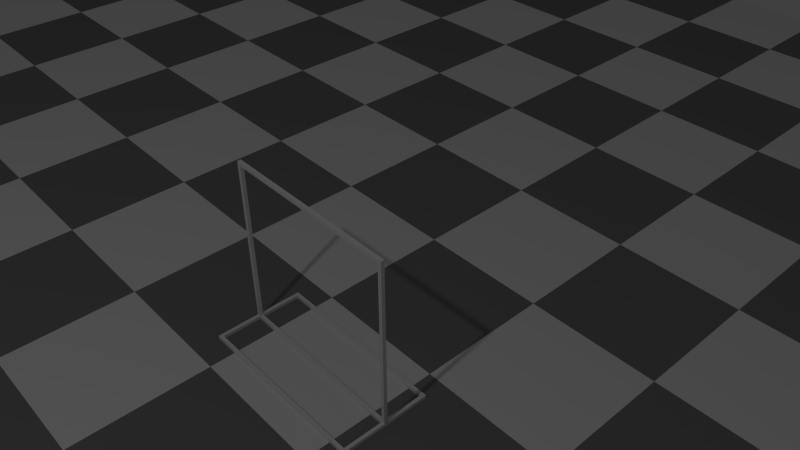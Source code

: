 # Source: scene.blend  (saved by Blender 2.76.0; exported with 4.5.12 LTS)
import bpy
from mathutils import Matrix  # noqa: F401  (used for matrix-valued properties, if any)

bpy.ops.wm.read_factory_settings(use_empty=True)
scene = bpy.context.scene
scene.name = 'Scene'

# ---- collections
col_collection_1 = bpy.data.collections.new('Collection 1'); scene.collection.children.link(col_collection_1)

# ---- materials (node trees are filled in below, after node groups)
mat_material_001 = bpy.data.materials.new('Material.001')
mat_material_001.alpha_threshold = 0.0
mat_material_001.roughness = 0.5

# ---- material node trees
mat_material_001.use_nodes = True; mat_material_001.node_tree.nodes.clear()
_N = mat_material_001.node_tree.nodes; _L = mat_material_001.node_tree.links
n0 = _N.new('ShaderNodeOutputMaterial'); n0.name = 'Material Output'; n0.location = (300, 300)
n1 = _N.new('ShaderNodeBsdfDiffuse'); n1.name = 'Diffuse BSDF'; n1.location = (10, 300)
n2 = _N.new('ShaderNodeTexChecker'); n2.name = 'Checker Texture'; n2.location = (-177, 319)
n2.inputs[3].default_value = 15.0
_L.new(n1.outputs[0], n0.inputs[0])
_L.new(n2.outputs[0], n1.inputs[0])
n0.is_active_output = True

# ---- world
world_world = bpy.data.worlds.new('World'); scene.world = world_world
world_world.color = (0.05088, 0.05088, 0.05088)
world_world.use_sun_shadow = False
world_world.sun_shadow_jitter_overblur = 0.0
world_world.cycles.sampling_method = 'NONE'
world_world.cycles.sample_map_resolution = 256

# ---- cameras
cam_camera = bpy.data.cameras.new('Camera')
cam_camera.clip_end = 100.0
cam_camera.lens = 35.0
cam_camera.sensor_width = 32.0
cam_camera.sensor_height = 18.0
cam_camera.ortho_scale = 7.314
cam_camera.dof.focus_distance = 0.0

# ---- lights
light_lamp = bpy.data.lights.new('Lamp', 'POINT')
light_lamp.transmission_factor = 0.0
light_lamp.cutoff_distance = 30.0
light_lamp.energy = 100.0
light_lamp.shadow_buffer_clip_start = 1.001
light_lamp.shadow_soft_size = 0.1
light_lamp.shadow_maximum_resolution = 0.006
light_lamp.use_absolute_resolution = True
light_lamp.cycles.use_multiple_importance_sampling = False

# ---- meshes
me_floor = bpy.data.meshes.new('Floor')
me_floor.from_pydata([(-1.0, -1.0, 0.0), (1.0, -1.0, 0.0), (-1.0, 1.0, 0.0), (1.0, 1.0, 0.0)], [], [(0, 1, 3, 2)])
me_floor.materials.append(mat_material_001)
me_floor.use_remesh_preserve_volume = False
me_floor.use_remesh_preserve_attributes = False
me_floor.use_mirror_vertex_groups = False
me_floor.update()
me_hanger = bpy.data.meshes.new('hanger')
me_hanger.from_pydata([(-250.0, 0.0, 0.0), (-250.0, 0.0, 20.0), (-250.0, 1040.0, 20.0), (-250.0, 1040.0, 0.0), (-230.0, 20.0, 0.0), (0.0, 20.0, 0.0), (270.0, 0.0, 0.0), (20.0, 20.0, 0.0), (250.0, 20.0, 0.0), (-230.0, 1020.0, 0.0), (0.0, 1020.0, 0.0), (20.0, 1020.0, 0.0), (250.0, 1020.0, 0.0), (270.0, 1040.0, 0.0), (-230.0, 1020.0, 20.0), (0.0, 1020.0, 20.0), (-230.0, 20.0, 20.0), (0.0, 20.0, 20.0), (20.0, 1020.0, 20.0), (20.0, 20.0, 20.0), (20.0, 1020.0, 980.0), (0.0, 1020.0, 980.0), (250.0, 1020.0, 20.0), (0.0, 20.0, 980.0), (20.0, 20.0, 980.0), (250.0, 20.0, 20.0), (0.0, 0.0, 20.0), (0.0, 1040.0, 20.0), (20.0, 0.0, 20.0), (270.0, 0.0, 20.0), (20.0, 1040.0, 20.0), (270.0, 1040.0, 20.0), (20.0, 1040.0, 1000.0), (0.0, 1040.0, 1000.0), (0.0, 0.0, 1000.0), (20.0, 0.0, 1000.0)], [], [(0, 1, 2), (0, 2, 3), (0, 4, 5), (0, 5, 6), (5, 7, 6), (6, 7, 8), (4, 0, 9), (9, 0, 3), (9, 3, 10), (5, 10, 11), (7, 5, 11), (6, 8, 12), (12, 11, 13), (6, 12, 13), (10, 3, 13), (11, 10, 13), (14, 9, 10), (14, 10, 15), (16, 4, 9), (16, 9, 14), (10, 5, 17), (15, 10, 17), (5, 4, 16), (17, 5, 16), (18, 15, 17), (18, 17, 19), (15, 18, 20), (21, 15, 20), (19, 7, 11), (19, 11, 18), (18, 11, 12), (18, 12, 22), (23, 21, 20), (24, 23, 20), (24, 19, 17), (24, 17, 23), (8, 7, 19), (25, 8, 19), (12, 8, 25), (22, 12, 25), (26, 16, 1), (17, 16, 26), (2, 1, 16), (14, 2, 16), (27, 14, 15), (27, 2, 14), (25, 19, 28), (29, 25, 28), (22, 30, 18), (22, 25, 29), (31, 30, 22), (31, 22, 29), (27, 3, 2), (31, 13, 30), (32, 27, 33), (32, 30, 27), (13, 3, 27), (13, 27, 30), (27, 21, 33), (15, 21, 27), (23, 33, 21), (34, 33, 23), (26, 23, 17), (26, 34, 23), (1, 0, 26), (28, 6, 29), (34, 26, 35), (26, 28, 35), (26, 0, 6), (28, 26, 6), (32, 33, 34), (32, 34, 35), (20, 18, 30), (20, 30, 32), (24, 28, 19), (24, 20, 32), (35, 24, 32), (35, 28, 24), (13, 31, 6), (31, 29, 6)])
me_hanger.use_remesh_preserve_volume = False
me_hanger.use_remesh_preserve_attributes = False
me_hanger.use_mirror_vertex_groups = False
me_hanger.update()
me_cloth = bpy.data.meshes.new('Cloth')
me_cloth.from_pydata([(-1.0, -1.0, 0.0), (1.0, -1.0, 0.0), (-1.0, 1.0, 0.0), (1.0, 1.0, 0.0), (-1.0, 0.8182, 0.0), (-1.0, 0.6364, 0.0), (-1.0, 0.4545, 0.0), (-1.0, 0.2727, 0.0), (-1.0, 0.09091, 0.0), (-1.0, -0.09091, 0.0), (-1.0, -0.2727, 0.0), (-1.0, -0.4545, 0.0), (-1.0, -0.6364, 0.0), (-1.0, -0.8182, 0.0), (-0.8182, -1.0, 0.0), (-0.6364, -1.0, 0.0), (-0.4545, -1.0, 0.0), (-0.2727, -1.0, 0.0), (-0.09091, -1.0, 0.0), (0.09091, -1.0, 0.0), (0.2727, -1.0, 0.0), (0.4545, -1.0, 0.0), (0.6364, -1.0, 0.0), (0.8182, -1.0, 0.0), (1.0, -0.8182, 0.0), (1.0, -0.6364, 0.0), (1.0, -0.4545, 0.0), (1.0, -0.2727, 0.0), (1.0, -0.09091, 0.0), (1.0, 0.09091, 0.0), (1.0, 0.2727, 0.0), (1.0, 0.4545, 0.0), (1.0, 0.6364, 0.0), (1.0, 0.8182, 0.0), (0.8182, 1.0, 0.0), (0.6364, 1.0, 0.0), (0.4545, 1.0, 0.0), (0.2727, 1.0, 0.0), (0.09091, 1.0, 0.0), (-0.09091, 1.0, 0.0), (-0.2727, 1.0, 0.0), (-0.4545, 1.0, 0.0), (-0.6364, 1.0, 0.0), (-0.8182, 1.0, 0.0), (-0.8182, -0.8182, 0.0), (-0.8182, -0.6364, 0.0), (-0.8182, -0.4545, 0.0), (-0.8182, -0.2727, 0.0), (-0.8182, -0.09091, 0.0), (-0.8182, 0.09091, 0.0), (-0.8182, 0.2727, 0.0), (-0.8182, 0.4545, 0.0), (-0.8182, 0.6364, 0.0), (-0.8182, 0.8182, 0.0), (-0.6364, -0.8182, 0.0), (-0.6364, -0.6364, 0.0), (-0.6364, -0.4545, 0.0), (-0.6364, -0.2727, 0.0), (-0.6364, -0.09091, 0.0), (-0.6364, 0.09091, 0.0), (-0.6364, 0.2727, 0.0), (-0.6364, 0.4545, 0.0), (-0.6364, 0.6364, 0.0), (-0.6364, 0.8182, 0.0), (-0.4545, -0.8182, 0.0), (-0.4545, -0.6364, 0.0), (-0.4545, -0.4545, 0.0), (-0.4545, -0.2727, 0.0), (-0.4545, -0.09091, 0.0), (-0.4545, 0.09091, 0.0), (-0.4545, 0.2727, 0.0), (-0.4545, 0.4545, 0.0), (-0.4545, 0.6364, 0.0), (-0.4545, 0.8182, 0.0), (-0.2727, -0.8182, 0.0), (-0.2727, -0.6364, 0.0), (-0.2727, -0.4545, 0.0), (-0.2727, -0.2727, 0.0), (-0.2727, -0.09091, 0.0), (-0.2727, 0.09091, 0.0), (-0.2727, 0.2727, 0.0), (-0.2727, 0.4545, 0.0), (-0.2727, 0.6364, 0.0), (-0.2727, 0.8182, 0.0), (-0.09091, -0.8182, 0.0), (-0.09091, -0.6364, 0.0), (-0.09091, -0.4545, 0.0), (-0.09091, -0.2727, 0.0), (-0.09091, -0.09091, 0.0), (-0.09091, 0.09091, 0.0), (-0.09091, 0.2727, 0.0), (-0.09091, 0.4545, 0.0), (-0.09091, 0.6364, 0.0), (-0.09091, 0.8182, 0.0), (0.09091, -0.8182, 0.0), (0.09091, -0.6364, 0.0), (0.09091, -0.4545, 0.0), (0.09091, -0.2727, 0.0), (0.09091, -0.09091, 0.0), (0.09091, 0.09091, 0.0), (0.09091, 0.2727, 0.0), (0.09091, 0.4545, 0.0), (0.09091, 0.6364, 0.0), (0.09091, 0.8182, 0.0), (0.2727, -0.8182, 0.0), (0.2727, -0.6364, 0.0), (0.2727, -0.4545, 0.0), (0.2727, -0.2727, 0.0), (0.2727, -0.09091, 0.0), (0.2727, 0.09091, 0.0), (0.2727, 0.2727, 0.0), (0.2727, 0.4545, 0.0), (0.2727, 0.6364, 0.0), (0.2727, 0.8182, 0.0), (0.4545, -0.8182, 0.0), (0.4545, -0.6364, 0.0), (0.4545, -0.4545, 0.0), (0.4545, -0.2727, 0.0), (0.4545, -0.09091, 0.0), (0.4545, 0.09091, 0.0), (0.4545, 0.2727, 0.0), (0.4545, 0.4545, 0.0), (0.4545, 0.6364, 0.0), (0.4545, 0.8182, 0.0), (0.6364, -0.8182, 0.0), (0.6364, -0.6364, 0.0), (0.6364, -0.4545, 0.0), (0.6364, -0.2727, 0.0), (0.6364, -0.09091, 0.0), (0.6364, 0.09091, 0.0), (0.6364, 0.2727, 0.0), (0.6364, 0.4545, 0.0), (0.6364, 0.6364, 0.0), (0.6364, 0.8182, 0.0), (0.8182, -0.8182, 0.0), (0.8182, -0.6364, 0.0), (0.8182, -0.4545, 0.0), (0.8182, -0.2727, 0.0), (0.8182, -0.09091, 0.0), (0.8182, 0.09091, 0.0), (0.8182, 0.2727, 0.0), (0.8182, 0.4545, 0.0), (0.8182, 0.6364, 0.0), (0.8182, 0.8182, 0.0)], [], [(143, 33, 3, 34), (4, 53, 43, 2), (53, 63, 42, 43), (63, 73, 41, 42), (73, 83, 40, 41), (83, 93, 39, 40), (93, 103, 38, 39), (103, 113, 37, 38), (113, 123, 36, 37), (123, 133, 35, 36), (133, 143, 34, 35), (0, 14, 44, 13), (13, 44, 45, 12), (12, 45, 46, 11), (11, 46, 47, 10), (10, 47, 48, 9), (9, 48, 49, 8), (8, 49, 50, 7), (7, 50, 51, 6), (6, 51, 52, 5), (5, 52, 53, 4), (14, 15, 54, 44), (44, 54, 55, 45), (45, 55, 56, 46), (46, 56, 57, 47), (47, 57, 58, 48), (48, 58, 59, 49), (49, 59, 60, 50), (50, 60, 61, 51), (51, 61, 62, 52), (52, 62, 63, 53), (15, 16, 64, 54), (54, 64, 65, 55), (55, 65, 66, 56), (56, 66, 67, 57), (57, 67, 68, 58), (58, 68, 69, 59), (59, 69, 70, 60), (60, 70, 71, 61), (61, 71, 72, 62), (62, 72, 73, 63), (16, 17, 74, 64), (64, 74, 75, 65), (65, 75, 76, 66), (66, 76, 77, 67), (67, 77, 78, 68), (68, 78, 79, 69), (69, 79, 80, 70), (70, 80, 81, 71), (71, 81, 82, 72), (72, 82, 83, 73), (17, 18, 84, 74), (74, 84, 85, 75), (75, 85, 86, 76), (76, 86, 87, 77), (77, 87, 88, 78), (78, 88, 89, 79), (79, 89, 90, 80), (80, 90, 91, 81), (81, 91, 92, 82), (82, 92, 93, 83), (18, 19, 94, 84), (84, 94, 95, 85), (85, 95, 96, 86), (86, 96, 97, 87), (87, 97, 98, 88), (88, 98, 99, 89), (89, 99, 100, 90), (90, 100, 101, 91), (91, 101, 102, 92), (92, 102, 103, 93), (19, 20, 104, 94), (94, 104, 105, 95), (95, 105, 106, 96), (96, 106, 107, 97), (97, 107, 108, 98), (98, 108, 109, 99), (99, 109, 110, 100), (100, 110, 111, 101), (101, 111, 112, 102), (102, 112, 113, 103), (20, 21, 114, 104), (104, 114, 115, 105), (105, 115, 116, 106), (106, 116, 117, 107), (107, 117, 118, 108), (108, 118, 119, 109), (109, 119, 120, 110), (110, 120, 121, 111), (111, 121, 122, 112), (112, 122, 123, 113), (21, 22, 124, 114), (114, 124, 125, 115), (115, 125, 126, 116), (116, 126, 127, 117), (117, 127, 128, 118), (118, 128, 129, 119), (119, 129, 130, 120), (120, 130, 131, 121), (121, 131, 132, 122), (122, 132, 133, 123), (22, 23, 134, 124), (124, 134, 135, 125), (125, 135, 136, 126), (126, 136, 137, 127), (127, 137, 138, 128), (128, 138, 139, 129), (129, 139, 140, 130), (130, 140, 141, 131), (131, 141, 142, 132), (132, 142, 143, 133), (23, 1, 24, 134), (134, 24, 25, 135), (135, 25, 26, 136), (136, 26, 27, 137), (137, 27, 28, 138), (138, 28, 29, 139), (139, 29, 30, 140), (140, 30, 31, 141), (141, 31, 32, 142), (142, 32, 33, 143)])
me_cloth.use_remesh_preserve_volume = False
me_cloth.use_remesh_preserve_attributes = False
me_cloth.use_mirror_vertex_groups = False
me_cloth.update()

# ---- objects
ob_empty_161 = bpy.data.objects.new('Empty.161', None)
ob_empty_160 = bpy.data.objects.new('Empty.160', None)
ob_empty_159 = bpy.data.objects.new('Empty.159', None)
ob_empty_158 = bpy.data.objects.new('Empty.158', None)
ob_empty_157 = bpy.data.objects.new('Empty.157', None)
ob_empty_156 = bpy.data.objects.new('Empty.156', None)
ob_empty_155 = bpy.data.objects.new('Empty.155', None)
ob_empty_154 = bpy.data.objects.new('Empty.154', None)
ob_empty_153 = bpy.data.objects.new('Empty.153', None)
ob_empty_152 = bpy.data.objects.new('Empty.152', None)
ob_empty_151 = bpy.data.objects.new('Empty.151', None)
ob_empty_150 = bpy.data.objects.new('Empty.150', None)
ob_empty_149 = bpy.data.objects.new('Empty.149', None)
ob_empty_148 = bpy.data.objects.new('Empty.148', None)
ob_empty_147 = bpy.data.objects.new('Empty.147', None)
ob_empty_146 = bpy.data.objects.new('Empty.146', None)
ob_empty_145 = bpy.data.objects.new('Empty.145', None)
ob_empty_144 = bpy.data.objects.new('Empty.144', None)
ob_empty_143 = bpy.data.objects.new('Empty.143', None)
ob_empty_142 = bpy.data.objects.new('Empty.142', None)
ob_empty_141 = bpy.data.objects.new('Empty.141', None)
ob_empty_140 = bpy.data.objects.new('Empty.140', None)
ob_empty_139 = bpy.data.objects.new('Empty.139', None)
ob_empty_138 = bpy.data.objects.new('Empty.138', None)
ob_empty_137 = bpy.data.objects.new('Empty.137', None)
ob_empty_136 = bpy.data.objects.new('Empty.136', None)
ob_empty_135 = bpy.data.objects.new('Empty.135', None)
ob_empty_134 = bpy.data.objects.new('Empty.134', None)
ob_empty_133 = bpy.data.objects.new('Empty.133', None)
ob_empty_132 = bpy.data.objects.new('Empty.132', None)
ob_empty_131 = bpy.data.objects.new('Empty.131', None)
ob_empty_130 = bpy.data.objects.new('Empty.130', None)
ob_empty_129 = bpy.data.objects.new('Empty.129', None)
ob_empty_128 = bpy.data.objects.new('Empty.128', None)
ob_empty_127 = bpy.data.objects.new('Empty.127', None)
ob_empty_126 = bpy.data.objects.new('Empty.126', None)
ob_empty_125 = bpy.data.objects.new('Empty.125', None)
ob_empty_124 = bpy.data.objects.new('Empty.124', None)
ob_empty_123 = bpy.data.objects.new('Empty.123', None)
ob_empty_122 = bpy.data.objects.new('Empty.122', None)
ob_empty_121 = bpy.data.objects.new('Empty.121', None)
ob_empty_120 = bpy.data.objects.new('Empty.120', None)
ob_empty_119 = bpy.data.objects.new('Empty.119', None)
ob_empty_118 = bpy.data.objects.new('Empty.118', None)
ob_empty_117 = bpy.data.objects.new('Empty.117', None)
ob_empty_116 = bpy.data.objects.new('Empty.116', None)
ob_empty_115 = bpy.data.objects.new('Empty.115', None)
ob_empty_114 = bpy.data.objects.new('Empty.114', None)
ob_empty_113 = bpy.data.objects.new('Empty.113', None)
ob_empty_112 = bpy.data.objects.new('Empty.112', None)
ob_empty_111 = bpy.data.objects.new('Empty.111', None)
ob_empty_110 = bpy.data.objects.new('Empty.110', None)
ob_empty_109 = bpy.data.objects.new('Empty.109', None)
ob_empty_108 = bpy.data.objects.new('Empty.108', None)
ob_empty_107 = bpy.data.objects.new('Empty.107', None)
ob_empty_106 = bpy.data.objects.new('Empty.106', None)
ob_empty_105 = bpy.data.objects.new('Empty.105', None)
ob_empty_104 = bpy.data.objects.new('Empty.104', None)
ob_empty_103 = bpy.data.objects.new('Empty.103', None)
ob_empty_102 = bpy.data.objects.new('Empty.102', None)
ob_empty_101 = bpy.data.objects.new('Empty.101', None)
ob_empty_100 = bpy.data.objects.new('Empty.100', None)
ob_empty_099 = bpy.data.objects.new('Empty.099', None)
ob_empty_098 = bpy.data.objects.new('Empty.098', None)
ob_empty_097 = bpy.data.objects.new('Empty.097', None)
ob_empty_096 = bpy.data.objects.new('Empty.096', None)
ob_empty_095 = bpy.data.objects.new('Empty.095', None)
ob_empty_094 = bpy.data.objects.new('Empty.094', None)
ob_empty_093 = bpy.data.objects.new('Empty.093', None)
ob_empty_092 = bpy.data.objects.new('Empty.092', None)
ob_empty_091 = bpy.data.objects.new('Empty.091', None)
ob_empty_090 = bpy.data.objects.new('Empty.090', None)
ob_empty_089 = bpy.data.objects.new('Empty.089', None)
ob_empty_088 = bpy.data.objects.new('Empty.088', None)
ob_empty_087 = bpy.data.objects.new('Empty.087', None)
ob_empty_086 = bpy.data.objects.new('Empty.086', None)
ob_empty_085 = bpy.data.objects.new('Empty.085', None)
ob_empty_084 = bpy.data.objects.new('Empty.084', None)
ob_empty_083 = bpy.data.objects.new('Empty.083', None)
ob_empty_082 = bpy.data.objects.new('Empty.082', None)
ob_empty_081 = bpy.data.objects.new('Empty.081', None)
ob_empty_080 = bpy.data.objects.new('Empty.080', None)
ob_empty_079 = bpy.data.objects.new('Empty.079', None)
ob_empty_078 = bpy.data.objects.new('Empty.078', None)
ob_empty_077 = bpy.data.objects.new('Empty.077', None)
ob_empty_076 = bpy.data.objects.new('Empty.076', None)
ob_empty_075 = bpy.data.objects.new('Empty.075', None)
ob_empty_074 = bpy.data.objects.new('Empty.074', None)
ob_empty_073 = bpy.data.objects.new('Empty.073', None)
ob_empty_072 = bpy.data.objects.new('Empty.072', None)
ob_empty_071 = bpy.data.objects.new('Empty.071', None)
ob_empty_070 = bpy.data.objects.new('Empty.070', None)
ob_empty_069 = bpy.data.objects.new('Empty.069', None)
ob_empty_068 = bpy.data.objects.new('Empty.068', None)
ob_empty_067 = bpy.data.objects.new('Empty.067', None)
ob_empty_066 = bpy.data.objects.new('Empty.066', None)
ob_empty_065 = bpy.data.objects.new('Empty.065', None)
ob_empty_064 = bpy.data.objects.new('Empty.064', None)
ob_empty_063 = bpy.data.objects.new('Empty.063', None)
ob_empty_062 = bpy.data.objects.new('Empty.062', None)
ob_empty_061 = bpy.data.objects.new('Empty.061', None)
ob_empty_060 = bpy.data.objects.new('Empty.060', None)
ob_empty_059 = bpy.data.objects.new('Empty.059', None)
ob_empty_058 = bpy.data.objects.new('Empty.058', None)
ob_empty_057 = bpy.data.objects.new('Empty.057', None)
ob_empty_056 = bpy.data.objects.new('Empty.056', None)
ob_empty_055 = bpy.data.objects.new('Empty.055', None)
ob_empty_054 = bpy.data.objects.new('Empty.054', None)
ob_empty_053 = bpy.data.objects.new('Empty.053', None)
ob_empty_052 = bpy.data.objects.new('Empty.052', None)
ob_empty_051 = bpy.data.objects.new('Empty.051', None)
ob_empty_050 = bpy.data.objects.new('Empty.050', None)
ob_empty_049 = bpy.data.objects.new('Empty.049', None)
ob_empty_048 = bpy.data.objects.new('Empty.048', None)
ob_empty_047 = bpy.data.objects.new('Empty.047', None)
ob_empty_046 = bpy.data.objects.new('Empty.046', None)
ob_empty_045 = bpy.data.objects.new('Empty.045', None)
ob_empty_044 = bpy.data.objects.new('Empty.044', None)
ob_empty_043 = bpy.data.objects.new('Empty.043', None)
ob_empty_042 = bpy.data.objects.new('Empty.042', None)
ob_empty_041 = bpy.data.objects.new('Empty.041', None)
ob_empty_040 = bpy.data.objects.new('Empty.040', None)
ob_empty_039 = bpy.data.objects.new('Empty.039', None)
ob_empty_038 = bpy.data.objects.new('Empty.038', None)
ob_empty_037 = bpy.data.objects.new('Empty.037', None)
ob_empty_036 = bpy.data.objects.new('Empty.036', None)
ob_empty_035 = bpy.data.objects.new('Empty.035', None)
ob_empty_034 = bpy.data.objects.new('Empty.034', None)
ob_empty_033 = bpy.data.objects.new('Empty.033', None)
ob_empty_032 = bpy.data.objects.new('Empty.032', None)
ob_empty_031 = bpy.data.objects.new('Empty.031', None)
ob_empty_030 = bpy.data.objects.new('Empty.030', None)
ob_empty_029 = bpy.data.objects.new('Empty.029', None)
ob_empty_028 = bpy.data.objects.new('Empty.028', None)
ob_empty_027 = bpy.data.objects.new('Empty.027', None)
ob_empty_026 = bpy.data.objects.new('Empty.026', None)
ob_empty_025 = bpy.data.objects.new('Empty.025', None)
ob_empty_024 = bpy.data.objects.new('Empty.024', None)
ob_empty_023 = bpy.data.objects.new('Empty.023', None)
ob_empty_022 = bpy.data.objects.new('Empty.022', None)
ob_empty_021 = bpy.data.objects.new('Empty.021', None)
ob_empty_020 = bpy.data.objects.new('Empty.020', None)
ob_empty_019 = bpy.data.objects.new('Empty.019', None)
ob_empty_018 = bpy.data.objects.new('Empty.018', None)
ob_empty_017 = bpy.data.objects.new('Empty.017', None)
ob_empty_016 = bpy.data.objects.new('Empty.016', None)
ob_empty_015 = bpy.data.objects.new('Empty.015', None)
ob_empty_014 = bpy.data.objects.new('Empty.014', None)
ob_empty_013 = bpy.data.objects.new('Empty.013', None)
ob_empty_012 = bpy.data.objects.new('Empty.012', None)
ob_empty_011 = bpy.data.objects.new('Empty.011', None)
ob_empty_010 = bpy.data.objects.new('Empty.010', None)
ob_empty_009 = bpy.data.objects.new('Empty.009', None)
ob_empty_008 = bpy.data.objects.new('Empty.008', None)
ob_empty_007 = bpy.data.objects.new('Empty.007', None)
ob_empty_006 = bpy.data.objects.new('Empty.006', None)
ob_empty_005 = bpy.data.objects.new('Empty.005', None)
ob_empty_004 = bpy.data.objects.new('Empty.004', None)
ob_empty_003 = bpy.data.objects.new('Empty.003', None)
ob_empty_002 = bpy.data.objects.new('Empty.002', None)
ob_empty_001 = bpy.data.objects.new('Empty.001', None)
ob_empty = bpy.data.objects.new('Empty', None)
ob_floor = bpy.data.objects.new('Floor', me_floor)
ob_hanger = bpy.data.objects.new('hanger', me_hanger)
ob_cloth = bpy.data.objects.new('Cloth', me_cloth)
ob_lamp = bpy.data.objects.new('Lamp', light_lamp)
ob_camera = bpy.data.objects.new('Camera', cam_camera)

# ---- transforms, parenting, visibility, modifiers, constraints
ob_empty_161.location = (0.2257, -0.5696, -1.426)
ob_empty_161.scale = (0.05, 0.05, 0.05)
ob_empty_161.empty_image_offset = (0.0, 0.0)
ob_empty_161.lineart.crease_threshold = 0.0
ob_empty_160.location = (0.2257, -0.5695, -1.426)
ob_empty_160.scale = (0.05, 0.05, 0.05)
ob_empty_160.empty_image_offset = (0.0, 0.0)
ob_empty_160.lineart.crease_threshold = 0.0
ob_empty_159.location = (0.2258, -0.5695, -1.426)
ob_empty_159.scale = (0.05, 0.05, 0.05)
ob_empty_159.empty_image_offset = (0.0, 0.0)
ob_empty_159.lineart.crease_threshold = 0.0
ob_empty_158.location = (0.2258, -0.5695, -1.426)
ob_empty_158.scale = (0.05, 0.05, 0.05)
ob_empty_158.empty_image_offset = (0.0, 0.0)
ob_empty_158.lineart.crease_threshold = 0.0
ob_empty_157.location = (0.2258, -0.5694, -1.426)
ob_empty_157.scale = (0.05, 0.05, 0.05)
ob_empty_157.empty_image_offset = (0.0, 0.0)
ob_empty_157.lineart.crease_threshold = 0.0
ob_empty_156.location = (0.2258, -0.5694, -1.426)
ob_empty_156.scale = (0.05, 0.05, 0.05)
ob_empty_156.empty_image_offset = (0.0, 0.0)
ob_empty_156.lineart.crease_threshold = 0.0
ob_empty_155.location = (0.2257, -0.5694, -1.426)
ob_empty_155.scale = (0.05, 0.05, 0.05)
ob_empty_155.empty_image_offset = (0.0, 0.0)
ob_empty_155.lineart.crease_threshold = 0.0
ob_empty_154.location = (0.2258, -0.5694, -1.426)
ob_empty_154.scale = (0.05, 0.05, 0.05)
ob_empty_154.empty_image_offset = (0.0, 0.0)
ob_empty_154.lineart.crease_threshold = 0.0
ob_empty_153.location = (0.2258, -0.5694, -1.426)
ob_empty_153.scale = (0.05, 0.05, 0.05)
ob_empty_153.empty_image_offset = (0.0, 0.0)
ob_empty_153.lineart.crease_threshold = 0.0
ob_empty_152.location = (0.2258, -0.5693, -1.426)
ob_empty_152.scale = (0.05, 0.05, 0.05)
ob_empty_152.empty_image_offset = (0.0, 0.0)
ob_empty_152.lineart.crease_threshold = 0.0
ob_empty_151.location = (0.2258, -0.5693, -1.426)
ob_empty_151.scale = (0.05, 0.05, 0.05)
ob_empty_151.empty_image_offset = (0.0, 0.0)
ob_empty_151.lineart.crease_threshold = 0.0
ob_empty_150.location = (0.2259, -0.5692, -1.426)
ob_empty_150.scale = (0.05, 0.05, 0.05)
ob_empty_150.empty_image_offset = (0.0, 0.0)
ob_empty_150.lineart.crease_threshold = 0.0
ob_empty_149.location = (0.226, -0.5692, -1.426)
ob_empty_149.scale = (0.05, 0.05, 0.05)
ob_empty_149.empty_image_offset = (0.0, 0.0)
ob_empty_149.lineart.crease_threshold = 0.0
ob_empty_148.location = (0.226, -0.5691, -1.426)
ob_empty_148.scale = (0.05, 0.05, 0.05)
ob_empty_148.empty_image_offset = (0.0, 0.0)
ob_empty_148.lineart.crease_threshold = 0.0
ob_empty_147.location = (0.2261, -0.569, -1.426)
ob_empty_147.scale = (0.05, 0.05, 0.05)
ob_empty_147.empty_image_offset = (0.0, 0.0)
ob_empty_147.lineart.crease_threshold = 0.0
ob_empty_146.location = (0.2262, -0.569, -1.426)
ob_empty_146.scale = (0.05, 0.05, 0.05)
ob_empty_146.empty_image_offset = (0.0, 0.0)
ob_empty_146.lineart.crease_threshold = 0.0
ob_empty_145.location = (0.2263, -0.5688, -1.426)
ob_empty_145.scale = (0.05, 0.05, 0.05)
ob_empty_145.empty_image_offset = (0.0, 0.0)
ob_empty_145.lineart.crease_threshold = 0.0
ob_empty_144.location = (0.2263, -0.5687, -1.426)
ob_empty_144.scale = (0.05, 0.05, 0.05)
ob_empty_144.empty_image_offset = (0.0, 0.0)
ob_empty_144.lineart.crease_threshold = 0.0
ob_empty_143.location = (0.2264, -0.5687, -1.426)
ob_empty_143.scale = (0.05, 0.05, 0.05)
ob_empty_143.empty_image_offset = (0.0, 0.0)
ob_empty_143.lineart.crease_threshold = 0.0
ob_empty_142.location = (0.2266, -0.5685, -1.426)
ob_empty_142.scale = (0.05, 0.05, 0.05)
ob_empty_142.empty_image_offset = (0.0, 0.0)
ob_empty_142.lineart.crease_threshold = 0.0
ob_empty_141.location = (0.2267, -0.5683, -1.426)
ob_empty_141.scale = (0.05, 0.05, 0.05)
ob_empty_141.empty_image_offset = (0.0, 0.0)
ob_empty_141.lineart.crease_threshold = 0.0
ob_empty_140.location = (0.2267, -0.5682, -1.426)
ob_empty_140.scale = (0.05, 0.05, 0.05)
ob_empty_140.empty_image_offset = (0.0, 0.0)
ob_empty_140.lineart.crease_threshold = 0.0
ob_empty_139.location = (0.2268, -0.5682, -1.426)
ob_empty_139.scale = (0.05, 0.05, 0.05)
ob_empty_139.empty_image_offset = (0.0, 0.0)
ob_empty_139.lineart.crease_threshold = 0.0
ob_empty_138.location = (0.2269, -0.5681, -1.426)
ob_empty_138.scale = (0.05, 0.05, 0.05)
ob_empty_138.empty_image_offset = (0.0, 0.0)
ob_empty_138.lineart.crease_threshold = 0.0
ob_empty_137.location = (0.227, -0.5678, -1.426)
ob_empty_137.scale = (0.05, 0.05, 0.05)
ob_empty_137.empty_image_offset = (0.0, 0.0)
ob_empty_137.lineart.crease_threshold = 0.0
ob_empty_136.location = (0.2271, -0.5677, -1.426)
ob_empty_136.scale = (0.05, 0.05, 0.05)
ob_empty_136.empty_image_offset = (0.0, 0.0)
ob_empty_136.lineart.crease_threshold = 0.0
ob_empty_135.location = (0.2272, -0.5675, -1.426)
ob_empty_135.scale = (0.05, 0.05, 0.05)
ob_empty_135.empty_image_offset = (0.0, 0.0)
ob_empty_135.lineart.crease_threshold = 0.0
ob_empty_134.location = (0.2273, -0.5672, -1.426)
ob_empty_134.scale = (0.05, 0.05, 0.05)
ob_empty_134.empty_image_offset = (0.0, 0.0)
ob_empty_134.lineart.crease_threshold = 0.0
ob_empty_133.location = (0.2275, -0.5671, -1.426)
ob_empty_133.scale = (0.05, 0.05, 0.05)
ob_empty_133.empty_image_offset = (0.0, 0.0)
ob_empty_133.lineart.crease_threshold = 0.0
ob_empty_132.location = (0.2281, -0.5673, -1.426)
ob_empty_132.scale = (0.05, 0.05, 0.05)
ob_empty_132.empty_image_offset = (0.0, 0.0)
ob_empty_132.lineart.crease_threshold = 0.0
ob_empty_131.location = (0.2303, -0.5674, -1.426)
ob_empty_131.scale = (0.05, 0.05, 0.05)
ob_empty_131.empty_image_offset = (0.0, 0.0)
ob_empty_131.lineart.crease_threshold = 0.0
ob_empty_130.location = (0.2354, -0.5647, -1.427)
ob_empty_130.scale = (0.05, 0.05, 0.05)
ob_empty_130.empty_image_offset = (0.0, 0.0)
ob_empty_130.lineart.crease_threshold = 0.0
ob_empty_129.location = (0.2416, -0.5598, -1.427)
ob_empty_129.scale = (0.05, 0.05, 0.05)
ob_empty_129.empty_image_offset = (0.0, 0.0)
ob_empty_129.lineart.crease_threshold = 0.0
ob_empty_128.location = (0.2466, -0.5587, -1.427)
ob_empty_128.scale = (0.05, 0.05, 0.05)
ob_empty_128.empty_image_offset = (0.0, 0.0)
ob_empty_128.lineart.crease_threshold = 0.0
ob_empty_127.location = (0.2512, -0.5577, -1.427)
ob_empty_127.scale = (0.05, 0.05, 0.05)
ob_empty_127.empty_image_offset = (0.0, 0.0)
ob_empty_127.lineart.crease_threshold = 0.0
ob_empty_126.location = (0.2556, -0.5553, -1.427)
ob_empty_126.scale = (0.05, 0.05, 0.05)
ob_empty_126.empty_image_offset = (0.0, 0.0)
ob_empty_126.lineart.crease_threshold = 0.0
ob_empty_125.location = (0.2588, -0.5533, -1.427)
ob_empty_125.scale = (0.05, 0.05, 0.05)
ob_empty_125.empty_image_offset = (0.0, 0.0)
ob_empty_125.lineart.crease_threshold = 0.0
ob_empty_124.location = (0.2607, -0.552, -1.427)
ob_empty_124.scale = (0.05, 0.05, 0.05)
ob_empty_124.empty_image_offset = (0.0, 0.0)
ob_empty_124.lineart.crease_threshold = 0.0
ob_empty_123.location = (0.262, -0.5509, -1.427)
ob_empty_123.scale = (0.05, 0.05, 0.05)
ob_empty_123.empty_image_offset = (0.0, 0.0)
ob_empty_123.lineart.crease_threshold = 0.0
ob_empty_122.location = (0.2628, -0.5501, -1.427)
ob_empty_122.scale = (0.05, 0.05, 0.05)
ob_empty_122.empty_image_offset = (0.0, 0.0)
ob_empty_122.lineart.crease_threshold = 0.0
ob_empty_121.location = (0.2636, -0.5492, -1.427)
ob_empty_121.scale = (0.05, 0.05, 0.05)
ob_empty_121.empty_image_offset = (0.0, 0.0)
ob_empty_121.lineart.crease_threshold = 0.0
ob_empty_120.location = (0.2638, -0.5487, -1.427)
ob_empty_120.scale = (0.05, 0.05, 0.05)
ob_empty_120.empty_image_offset = (0.0, 0.0)
ob_empty_120.lineart.crease_threshold = 0.0
ob_empty_119.location = (0.2642, -0.5484, -1.427)
ob_empty_119.scale = (0.05, 0.05, 0.05)
ob_empty_119.empty_image_offset = (0.0, 0.0)
ob_empty_119.lineart.crease_threshold = 0.0
ob_empty_118.location = (0.2659, -0.5479, -1.427)
ob_empty_118.scale = (0.05, 0.05, 0.05)
ob_empty_118.empty_image_offset = (0.0, 0.0)
ob_empty_118.lineart.crease_threshold = 0.0
ob_empty_117.location = (0.269, -0.5462, -1.428)
ob_empty_117.scale = (0.05, 0.05, 0.05)
ob_empty_117.empty_image_offset = (0.0, 0.0)
ob_empty_117.lineart.crease_threshold = 0.0
ob_empty_116.location = (0.2731, -0.5446, -1.428)
ob_empty_116.scale = (0.05, 0.05, 0.05)
ob_empty_116.empty_image_offset = (0.0, 0.0)
ob_empty_116.lineart.crease_threshold = 0.0
ob_empty_115.location = (0.2781, -0.5428, -1.428)
ob_empty_115.scale = (0.05, 0.05, 0.05)
ob_empty_115.empty_image_offset = (0.0, 0.0)
ob_empty_115.lineart.crease_threshold = 0.0
ob_empty_114.location = (0.2836, -0.541, -1.428)
ob_empty_114.scale = (0.05, 0.05, 0.05)
ob_empty_114.empty_image_offset = (0.0, 0.0)
ob_empty_114.lineart.crease_threshold = 0.0
ob_empty_113.location = (0.289, -0.5386, -1.428)
ob_empty_113.scale = (0.05, 0.05, 0.05)
ob_empty_113.empty_image_offset = (0.0, 0.0)
ob_empty_113.lineart.crease_threshold = 0.0
ob_empty_112.location = (0.2923, -0.5368, -1.428)
ob_empty_112.scale = (0.05, 0.05, 0.05)
ob_empty_112.empty_image_offset = (0.0, 0.0)
ob_empty_112.lineart.crease_threshold = 0.0
ob_empty_111.location = (0.2928, -0.5354, -1.428)
ob_empty_111.scale = (0.05, 0.05, 0.05)
ob_empty_111.empty_image_offset = (0.0, 0.0)
ob_empty_111.lineart.crease_threshold = 0.0
ob_empty_110.location = (0.293, -0.5331, -1.428)
ob_empty_110.scale = (0.05, 0.05, 0.05)
ob_empty_110.empty_image_offset = (0.0, 0.0)
ob_empty_110.lineart.crease_threshold = 0.0
ob_empty_109.location = (0.2939, -0.5285, -1.428)
ob_empty_109.scale = (0.05, 0.05, 0.05)
ob_empty_109.empty_image_offset = (0.0, 0.0)
ob_empty_109.lineart.crease_threshold = 0.0
ob_empty_108.location = (0.2976, -0.5193, -1.428)
ob_empty_108.scale = (0.05, 0.05, 0.05)
ob_empty_108.empty_image_offset = (0.0, 0.0)
ob_empty_108.lineart.crease_threshold = 0.0
ob_empty_107.location = (0.3026, -0.5104, -1.428)
ob_empty_107.scale = (0.05, 0.05, 0.05)
ob_empty_107.empty_image_offset = (0.0, 0.0)
ob_empty_107.lineart.crease_threshold = 0.0
ob_empty_106.location = (0.3087, -0.5041, -1.428)
ob_empty_106.scale = (0.05, 0.05, 0.05)
ob_empty_106.empty_image_offset = (0.0, 0.0)
ob_empty_106.lineart.crease_threshold = 0.0
ob_empty_105.location = (0.3183, -0.5004, -1.425)
ob_empty_105.scale = (0.05, 0.05, 0.05)
ob_empty_105.empty_image_offset = (0.0, 0.0)
ob_empty_105.lineart.crease_threshold = 0.0
ob_empty_104.location = (0.3296, -0.4939, -1.424)
ob_empty_104.scale = (0.05, 0.05, 0.05)
ob_empty_104.empty_image_offset = (0.0, 0.0)
ob_empty_104.lineart.crease_threshold = 0.0
ob_empty_103.location = (0.3397, -0.4892, -1.424)
ob_empty_103.scale = (0.05, 0.05, 0.05)
ob_empty_103.empty_image_offset = (0.0, 0.0)
ob_empty_103.lineart.crease_threshold = 0.0
ob_empty_102.location = (0.3467, -0.4848, -1.424)
ob_empty_102.scale = (0.05, 0.05, 0.05)
ob_empty_102.empty_image_offset = (0.0, 0.0)
ob_empty_102.lineart.crease_threshold = 0.0
ob_empty_101.location = (0.3488, -0.4807, -1.424)
ob_empty_101.scale = (0.05, 0.05, 0.05)
ob_empty_101.empty_image_offset = (0.0, 0.0)
ob_empty_101.lineart.crease_threshold = 0.0
ob_empty_100.location = (0.3416, -0.4846, -1.426)
ob_empty_100.scale = (0.05, 0.05, 0.05)
ob_empty_100.empty_image_offset = (0.0, 0.0)
ob_empty_100.lineart.crease_threshold = 0.0
ob_empty_099.location = (0.3366, -0.49, -1.427)
ob_empty_099.scale = (0.05, 0.05, 0.05)
ob_empty_099.empty_image_offset = (0.0, 0.0)
ob_empty_099.lineart.crease_threshold = 0.0
ob_empty_098.location = (0.336, -0.4961, -1.427)
ob_empty_098.scale = (0.05, 0.05, 0.05)
ob_empty_098.empty_image_offset = (0.0, 0.0)
ob_empty_098.lineart.crease_threshold = 0.0
ob_empty_097.location = (0.3343, -0.4982, -1.427)
ob_empty_097.scale = (0.05, 0.05, 0.05)
ob_empty_097.empty_image_offset = (0.0, 0.0)
ob_empty_097.lineart.crease_threshold = 0.0
ob_empty_096.location = (0.3376, -0.4965, -1.427)
ob_empty_096.scale = (0.05, 0.05, 0.05)
ob_empty_096.empty_image_offset = (0.0, 0.0)
ob_empty_096.lineart.crease_threshold = 0.0
ob_empty_095.location = (0.3431, -0.4926, -1.422)
ob_empty_095.scale = (0.05, 0.05, 0.05)
ob_empty_095.empty_image_offset = (0.0, 0.0)
ob_empty_095.lineart.crease_threshold = 0.0
ob_empty_094.location = (0.3442, -0.4927, -1.423)
ob_empty_094.scale = (0.05, 0.05, 0.05)
ob_empty_094.empty_image_offset = (0.0, 0.0)
ob_empty_094.lineart.crease_threshold = 0.0
ob_empty_093.location = (0.3275, -0.4722, -1.419)
ob_empty_093.scale = (0.05, 0.05, 0.05)
ob_empty_093.empty_image_offset = (0.0, 0.0)
ob_empty_093.lineart.crease_threshold = 0.0
ob_empty_092.location = (0.3171, -0.4164, -1.412)
ob_empty_092.scale = (0.05, 0.05, 0.05)
ob_empty_092.empty_image_offset = (0.0, 0.0)
ob_empty_092.lineart.crease_threshold = 0.0
ob_empty_091.location = (0.3151, -0.3802, -1.376)
ob_empty_091.scale = (0.05, 0.05, 0.05)
ob_empty_091.empty_image_offset = (0.0, 0.0)
ob_empty_091.lineart.crease_threshold = 0.0
ob_empty_090.location = (0.3028, -0.3789, -0.9843)
ob_empty_090.scale = (0.05, 0.05, 0.05)
ob_empty_090.empty_image_offset = (0.0, 0.0)
ob_empty_090.lineart.crease_threshold = 0.0
ob_empty_089.location = (0.2899, -0.3793, -0.6313)
ob_empty_089.scale = (0.05, 0.05, 0.05)
ob_empty_089.empty_image_offset = (0.0, 0.0)
ob_empty_089.lineart.crease_threshold = 0.0
ob_empty_088.location = (0.2754, -0.3812, -0.3144)
ob_empty_088.scale = (0.05, 0.05, 0.05)
ob_empty_088.empty_image_offset = (0.0, 0.0)
ob_empty_088.lineart.crease_threshold = 0.0
ob_empty_087.location = (0.2565, -0.3822, -0.02929)
ob_empty_087.scale = (0.05, 0.05, 0.05)
ob_empty_087.empty_image_offset = (0.0, 0.0)
ob_empty_087.lineart.crease_threshold = 0.0
ob_empty_086.location = (0.2353, -0.3836, 0.2218)
ob_empty_086.scale = (0.05, 0.05, 0.05)
ob_empty_086.empty_image_offset = (0.0, 0.0)
ob_empty_086.lineart.crease_threshold = 0.0
ob_empty_085.location = (0.2144, -0.3874, 0.4375)
ob_empty_085.scale = (0.05, 0.05, 0.05)
ob_empty_085.empty_image_offset = (0.0, 0.0)
ob_empty_085.lineart.crease_threshold = 0.0
ob_empty_084.location = (0.1953, -0.3957, 0.6146)
ob_empty_084.scale = (0.05, 0.05, 0.05)
ob_empty_084.empty_image_offset = (0.0, 0.0)
ob_empty_084.lineart.crease_threshold = 0.0
ob_empty_083.location = (0.1778, -0.4048, 0.7498)
ob_empty_083.scale = (0.05, 0.05, 0.05)
ob_empty_083.empty_image_offset = (0.0, 0.0)
ob_empty_083.lineart.crease_threshold = 0.0
ob_empty_082.location = (0.1607, -0.4206, 0.8495)
ob_empty_082.scale = (0.05, 0.05, 0.05)
ob_empty_082.empty_image_offset = (0.0, 0.0)
ob_empty_082.lineart.crease_threshold = 0.0
ob_empty_081.location = (0.1451, -0.44, 0.9162)
ob_empty_081.scale = (0.05, 0.05, 0.05)
ob_empty_081.empty_image_offset = (0.0, 0.0)
ob_empty_081.lineart.crease_threshold = 0.0
ob_empty_080.location = (-0.255, 1.051, -1.27)
ob_empty_080.scale = (0.05, 0.05, 0.05)
ob_empty_080.empty_image_offset = (0.0, 0.0)
ob_empty_080.lineart.crease_threshold = 0.0
ob_empty_079.location = (-0.2548, 1.051, -1.269)
ob_empty_079.scale = (0.05, 0.05, 0.05)
ob_empty_079.empty_image_offset = (0.0, 0.0)
ob_empty_079.lineart.crease_threshold = 0.0
ob_empty_078.location = (-0.2542, 1.05, -1.269)
ob_empty_078.scale = (0.05, 0.05, 0.05)
ob_empty_078.empty_image_offset = (0.0, 0.0)
ob_empty_078.lineart.crease_threshold = 0.0
ob_empty_077.location = (-0.2537, 1.05, -1.27)
ob_empty_077.scale = (0.05, 0.05, 0.05)
ob_empty_077.empty_image_offset = (0.0, 0.0)
ob_empty_077.lineart.crease_threshold = 0.0
ob_empty_076.location = (-0.253, 1.048, -1.269)
ob_empty_076.scale = (0.05, 0.05, 0.05)
ob_empty_076.empty_image_offset = (0.0, 0.0)
ob_empty_076.lineart.crease_threshold = 0.0
ob_empty_075.location = (-0.2521, 1.046, -1.269)
ob_empty_075.scale = (0.05, 0.05, 0.05)
ob_empty_075.empty_image_offset = (0.0, 0.0)
ob_empty_075.lineart.crease_threshold = 0.0
ob_empty_074.location = (-0.25, 1.045, -1.268)
ob_empty_074.scale = (0.05, 0.05, 0.05)
ob_empty_074.empty_image_offset = (0.0, 0.0)
ob_empty_074.lineart.crease_threshold = 0.0
ob_empty_073.location = (-0.249, 1.042, -1.268)
ob_empty_073.scale = (0.05, 0.05, 0.05)
ob_empty_073.empty_image_offset = (0.0, 0.0)
ob_empty_073.lineart.crease_threshold = 0.0
ob_empty_072.location = (-0.2493, 1.041, -1.269)
ob_empty_072.scale = (0.05, 0.05, 0.05)
ob_empty_072.empty_image_offset = (0.0, 0.0)
ob_empty_072.lineart.crease_threshold = 0.0
ob_empty_071.location = (-0.248, 1.039, -1.269)
ob_empty_071.scale = (0.05, 0.05, 0.05)
ob_empty_071.empty_image_offset = (0.0, 0.0)
ob_empty_071.lineart.crease_threshold = 0.0
ob_empty_070.location = (-0.2464, 1.038, -1.269)
ob_empty_070.scale = (0.05, 0.05, 0.05)
ob_empty_070.empty_image_offset = (0.0, 0.0)
ob_empty_070.lineart.crease_threshold = 0.0
ob_empty_069.location = (-0.2445, 1.035, -1.269)
ob_empty_069.scale = (0.05, 0.05, 0.05)
ob_empty_069.empty_image_offset = (0.0, 0.0)
ob_empty_069.lineart.crease_threshold = 0.0
ob_empty_068.location = (-0.2427, 1.034, -1.27)
ob_empty_068.scale = (0.05, 0.05, 0.05)
ob_empty_068.empty_image_offset = (0.0, 0.0)
ob_empty_068.lineart.crease_threshold = 0.0
ob_empty_067.location = (-0.2414, 1.033, -1.27)
ob_empty_067.scale = (0.05, 0.05, 0.05)
ob_empty_067.empty_image_offset = (0.0, 0.0)
ob_empty_067.lineart.crease_threshold = 0.0
ob_empty_066.location = (-0.2404, 1.033, -1.271)
ob_empty_066.scale = (0.05, 0.05, 0.05)
ob_empty_066.empty_image_offset = (0.0, 0.0)
ob_empty_066.lineart.crease_threshold = 0.0
ob_empty_065.location = (-0.2391, 1.031, -1.271)
ob_empty_065.scale = (0.05, 0.05, 0.05)
ob_empty_065.empty_image_offset = (0.0, 0.0)
ob_empty_065.lineart.crease_threshold = 0.0
ob_empty_064.location = (-0.2379, 1.03, -1.271)
ob_empty_064.scale = (0.05, 0.05, 0.05)
ob_empty_064.empty_image_offset = (0.0, 0.0)
ob_empty_064.lineart.crease_threshold = 0.0
ob_empty_063.location = (-0.2361, 1.029, -1.27)
ob_empty_063.scale = (0.05, 0.05, 0.05)
ob_empty_063.empty_image_offset = (0.0, 0.0)
ob_empty_063.lineart.crease_threshold = 0.0
ob_empty_062.location = (-0.2343, 1.028, -1.269)
ob_empty_062.scale = (0.05, 0.05, 0.05)
ob_empty_062.empty_image_offset = (0.0, 0.0)
ob_empty_062.lineart.crease_threshold = 0.0
ob_empty_061.location = (-0.2312, 1.025, -1.27)
ob_empty_061.scale = (0.05, 0.05, 0.05)
ob_empty_061.empty_image_offset = (0.0, 0.0)
ob_empty_061.lineart.crease_threshold = 0.0
ob_empty_060.location = (-0.2267, 1.022, -1.271)
ob_empty_060.scale = (0.05, 0.05, 0.05)
ob_empty_060.empty_image_offset = (0.0, 0.0)
ob_empty_060.lineart.crease_threshold = 0.0
ob_empty_059.location = (-0.2221, 1.019, -1.272)
ob_empty_059.scale = (0.05, 0.05, 0.05)
ob_empty_059.empty_image_offset = (0.0, 0.0)
ob_empty_059.lineart.crease_threshold = 0.0
ob_empty_058.location = (-0.2199, 1.018, -1.272)
ob_empty_058.scale = (0.05, 0.05, 0.05)
ob_empty_058.empty_image_offset = (0.0, 0.0)
ob_empty_058.lineart.crease_threshold = 0.0
ob_empty_057.location = (-0.2182, 1.016, -1.273)
ob_empty_057.scale = (0.05, 0.05, 0.05)
ob_empty_057.empty_image_offset = (0.0, 0.0)
ob_empty_057.lineart.crease_threshold = 0.0
ob_empty_056.location = (-0.2176, 1.015, -1.273)
ob_empty_056.scale = (0.05, 0.05, 0.05)
ob_empty_056.empty_image_offset = (0.0, 0.0)
ob_empty_056.lineart.crease_threshold = 0.0
ob_empty_055.location = (-0.2185, 1.013, -1.273)
ob_empty_055.scale = (0.05, 0.05, 0.05)
ob_empty_055.empty_image_offset = (0.0, 0.0)
ob_empty_055.lineart.crease_threshold = 0.0
ob_empty_054.location = (-0.2191, 1.012, -1.273)
ob_empty_054.scale = (0.05, 0.05, 0.05)
ob_empty_054.empty_image_offset = (0.0, 0.0)
ob_empty_054.lineart.crease_threshold = 0.0
ob_empty_053.location = (-0.2185, 1.011, -1.273)
ob_empty_053.scale = (0.05, 0.05, 0.05)
ob_empty_053.empty_image_offset = (0.0, 0.0)
ob_empty_053.lineart.crease_threshold = 0.0
ob_empty_052.location = (-0.2174, 1.011, -1.273)
ob_empty_052.scale = (0.05, 0.05, 0.05)
ob_empty_052.empty_image_offset = (0.0, 0.0)
ob_empty_052.lineart.crease_threshold = 0.0
ob_empty_051.location = (-0.2169, 1.011, -1.273)
ob_empty_051.scale = (0.05, 0.05, 0.05)
ob_empty_051.empty_image_offset = (0.0, 0.0)
ob_empty_051.lineart.crease_threshold = 0.0
ob_empty_050.location = (-0.2167, 1.01, -1.273)
ob_empty_050.scale = (0.05, 0.05, 0.05)
ob_empty_050.empty_image_offset = (0.0, 0.0)
ob_empty_050.lineart.crease_threshold = 0.0
ob_empty_049.location = (-0.2157, 1.01, -1.273)
ob_empty_049.scale = (0.05, 0.05, 0.05)
ob_empty_049.empty_image_offset = (0.0, 0.0)
ob_empty_049.lineart.crease_threshold = 0.0
ob_empty_048.location = (-0.2147, 1.01, -1.273)
ob_empty_048.scale = (0.05, 0.05, 0.05)
ob_empty_048.empty_image_offset = (0.0, 0.0)
ob_empty_048.lineart.crease_threshold = 0.0
ob_empty_047.location = (-0.2139, 1.01, -1.273)
ob_empty_047.scale = (0.05, 0.05, 0.05)
ob_empty_047.empty_image_offset = (0.0, 0.0)
ob_empty_047.lineart.crease_threshold = 0.0
ob_empty_046.location = (-0.214, 1.01, -1.272)
ob_empty_046.scale = (0.05, 0.05, 0.05)
ob_empty_046.empty_image_offset = (0.0, 0.0)
ob_empty_046.lineart.crease_threshold = 0.0
ob_empty_045.location = (-0.2125, 1.009, -1.271)
ob_empty_045.scale = (0.05, 0.05, 0.05)
ob_empty_045.empty_image_offset = (0.0, 0.0)
ob_empty_045.lineart.crease_threshold = 0.0
ob_empty_044.location = (-0.2102, 1.007, -1.272)
ob_empty_044.scale = (0.05, 0.05, 0.05)
ob_empty_044.empty_image_offset = (0.0, 0.0)
ob_empty_044.lineart.crease_threshold = 0.0
ob_empty_043.location = (-0.2073, 1.003, -1.275)
ob_empty_043.scale = (0.05, 0.05, 0.05)
ob_empty_043.empty_image_offset = (0.0, 0.0)
ob_empty_043.lineart.crease_threshold = 0.0
ob_empty_042.location = (-0.2045, 0.9989, -1.277)
ob_empty_042.scale = (0.05, 0.05, 0.05)
ob_empty_042.empty_image_offset = (0.0, 0.0)
ob_empty_042.lineart.crease_threshold = 0.0
ob_empty_041.location = (-0.2014, 0.9942, -1.28)
ob_empty_041.scale = (0.05, 0.05, 0.05)
ob_empty_041.empty_image_offset = (0.0, 0.0)
ob_empty_041.lineart.crease_threshold = 0.0
ob_empty_040.location = (-0.1979, 0.9914, -1.278)
ob_empty_040.scale = (0.05, 0.05, 0.05)
ob_empty_040.empty_image_offset = (0.0, 0.0)
ob_empty_040.lineart.crease_threshold = 0.0
ob_empty_039.location = (-0.1943, 0.9902, -1.277)
ob_empty_039.scale = (0.05, 0.05, 0.05)
ob_empty_039.empty_image_offset = (0.0, 0.0)
ob_empty_039.lineart.crease_threshold = 0.0
ob_empty_038.location = (-0.1926, 0.9903, -1.274)
ob_empty_038.scale = (0.05, 0.05, 0.05)
ob_empty_038.empty_image_offset = (0.0, 0.0)
ob_empty_038.lineart.crease_threshold = 0.0
ob_empty_037.location = (-0.19, 0.9903, -1.272)
ob_empty_037.scale = (0.05, 0.05, 0.05)
ob_empty_037.empty_image_offset = (0.0, 0.0)
ob_empty_037.lineart.crease_threshold = 0.0
ob_empty_036.location = (-0.1853, 0.9873, -1.266)
ob_empty_036.scale = (0.05, 0.05, 0.05)
ob_empty_036.empty_image_offset = (0.0, 0.0)
ob_empty_036.lineart.crease_threshold = 0.0
ob_empty_035.location = (-0.1824, 0.9838, -1.264)
ob_empty_035.scale = (0.05, 0.05, 0.05)
ob_empty_035.empty_image_offset = (0.0, 0.0)
ob_empty_035.lineart.crease_threshold = 0.0
ob_empty_034.location = (-0.185, 0.975, -1.266)
ob_empty_034.scale = (0.05, 0.05, 0.05)
ob_empty_034.empty_image_offset = (0.0, 0.0)
ob_empty_034.lineart.crease_threshold = 0.0
ob_empty_033.location = (-0.1868, 0.9714, -1.264)
ob_empty_033.scale = (0.05, 0.05, 0.05)
ob_empty_033.empty_image_offset = (0.0, 0.0)
ob_empty_033.lineart.crease_threshold = 0.0
ob_empty_032.location = (-0.1827, 0.9699, -1.265)
ob_empty_032.scale = (0.05, 0.05, 0.05)
ob_empty_032.empty_image_offset = (0.0, 0.0)
ob_empty_032.lineart.crease_threshold = 0.0
ob_empty_031.location = (-0.177, 0.9692, -1.257)
ob_empty_031.scale = (0.05, 0.05, 0.05)
ob_empty_031.empty_image_offset = (0.0, 0.0)
ob_empty_031.lineart.crease_threshold = 0.0
ob_empty_030.location = (-0.1699, 0.9677, -1.249)
ob_empty_030.scale = (0.05, 0.05, 0.05)
ob_empty_030.empty_image_offset = (0.0, 0.0)
ob_empty_030.lineart.crease_threshold = 0.0
ob_empty_029.location = (-0.161, 0.9587, -1.236)
ob_empty_029.scale = (0.05, 0.05, 0.05)
ob_empty_029.empty_image_offset = (0.0, 0.0)
ob_empty_029.lineart.crease_threshold = 0.0
ob_empty_028.location = (-0.1551, 0.9422, -1.224)
ob_empty_028.scale = (0.05, 0.05, 0.05)
ob_empty_028.empty_image_offset = (0.0, 0.0)
ob_empty_028.lineart.crease_threshold = 0.0
ob_empty_027.location = (-0.1486, 0.9219, -1.207)
ob_empty_027.scale = (0.05, 0.05, 0.05)
ob_empty_027.empty_image_offset = (0.0, 0.0)
ob_empty_027.lineart.crease_threshold = 0.0
ob_empty_026.location = (-0.1365, 0.9025, -1.186)
ob_empty_026.scale = (0.05, 0.05, 0.05)
ob_empty_026.empty_image_offset = (0.0, 0.0)
ob_empty_026.lineart.crease_threshold = 0.0
ob_empty_025.location = (-0.1194, 0.8813, -1.168)
ob_empty_025.scale = (0.05, 0.05, 0.05)
ob_empty_025.empty_image_offset = (0.0, 0.0)
ob_empty_025.lineart.crease_threshold = 0.0
ob_empty_024.location = (-0.09654, 0.8582, -1.155)
ob_empty_024.scale = (0.05, 0.05, 0.05)
ob_empty_024.empty_image_offset = (0.0, 0.0)
ob_empty_024.lineart.crease_threshold = 0.0
ob_empty_023.location = (-0.06693, 0.8322, -1.163)
ob_empty_023.scale = (0.05, 0.05, 0.05)
ob_empty_023.empty_image_offset = (0.0, 0.0)
ob_empty_023.lineart.crease_threshold = 0.0
ob_empty_022.location = (-0.04094, 0.8106, -1.187)
ob_empty_022.scale = (0.05, 0.05, 0.05)
ob_empty_022.empty_image_offset = (0.0, 0.0)
ob_empty_022.lineart.crease_threshold = 0.0
ob_empty_021.location = (-0.02476, 0.8115, -1.154)
ob_empty_021.scale = (0.05, 0.05, 0.05)
ob_empty_021.empty_image_offset = (0.0, 0.0)
ob_empty_021.lineart.crease_threshold = 0.0
ob_empty_020.location = (-0.04275, 0.8211, -1.003)
ob_empty_020.scale = (0.05, 0.05, 0.05)
ob_empty_020.empty_image_offset = (0.0, 0.0)
ob_empty_020.lineart.crease_threshold = 0.0
ob_empty_019.location = (-0.07322, 0.8253, -0.8679)
ob_empty_019.scale = (0.05, 0.05, 0.05)
ob_empty_019.empty_image_offset = (0.0, 0.0)
ob_empty_019.lineart.crease_threshold = 0.0
ob_empty_018.location = (-0.1293, 0.8184, -0.7786)
ob_empty_018.scale = (0.05, 0.05, 0.05)
ob_empty_018.empty_image_offset = (0.0, 0.0)
ob_empty_018.lineart.crease_threshold = 0.0
ob_empty_017.location = (-0.2008, 0.7925, -0.7296)
ob_empty_017.scale = (0.05, 0.05, 0.05)
ob_empty_017.empty_image_offset = (0.0, 0.0)
ob_empty_017.lineart.crease_threshold = 0.0
ob_empty_016.location = (-0.2687, 0.7259, -0.7419)
ob_empty_016.scale = (0.05, 0.05, 0.05)
ob_empty_016.empty_image_offset = (0.0, 0.0)
ob_empty_016.lineart.crease_threshold = 0.0
ob_empty_015.location = (-0.28, 0.6129, -0.8449)
ob_empty_015.scale = (0.05, 0.05, 0.05)
ob_empty_015.empty_image_offset = (0.0, 0.0)
ob_empty_015.lineart.crease_threshold = 0.0
ob_empty_014.location = (-0.1673, 0.5366, -1.017)
ob_empty_014.scale = (0.05, 0.05, 0.05)
ob_empty_014.empty_image_offset = (0.0, 0.0)
ob_empty_014.lineart.crease_threshold = 0.0
ob_empty_013.location = (0.001136, 0.5115, -1.255)
ob_empty_013.scale = (0.05, 0.05, 0.05)
ob_empty_013.empty_image_offset = (0.0, 0.0)
ob_empty_013.lineart.crease_threshold = 0.0
ob_empty_012.location = (0.07705, 0.4862, -1.226)
ob_empty_012.scale = (0.05, 0.05, 0.05)
ob_empty_012.empty_image_offset = (0.0, 0.0)
ob_empty_012.lineart.crease_threshold = 0.0
ob_empty_011.location = (0.09356, 0.4865, -0.9146)
ob_empty_011.scale = (0.05, 0.05, 0.05)
ob_empty_011.empty_image_offset = (0.0, 0.0)
ob_empty_011.lineart.crease_threshold = 0.0
ob_empty_010.location = (0.0971, 0.4845, -0.6474)
ob_empty_010.scale = (0.05, 0.05, 0.05)
ob_empty_010.empty_image_offset = (0.0, 0.0)
ob_empty_010.lineart.crease_threshold = 0.0
ob_empty_009.location = (0.09876, 0.484, -0.4149)
ob_empty_009.scale = (0.05, 0.05, 0.05)
ob_empty_009.empty_image_offset = (0.0, 0.0)
ob_empty_009.lineart.crease_threshold = 0.0
ob_empty_008.location = (0.09298, 0.4871, -0.2141)
ob_empty_008.scale = (0.05, 0.05, 0.05)
ob_empty_008.empty_image_offset = (0.0, 0.0)
ob_empty_008.lineart.crease_threshold = 0.0
ob_empty_007.location = (0.06158, 0.4899, -0.03291)
ob_empty_007.scale = (0.05, 0.05, 0.05)
ob_empty_007.empty_image_offset = (0.0, 0.0)
ob_empty_007.lineart.crease_threshold = 0.0
ob_empty_006.location = (0.02631, 0.4937, 0.1259)
ob_empty_006.scale = (0.05, 0.05, 0.05)
ob_empty_006.empty_image_offset = (0.0, 0.0)
ob_empty_006.lineart.crease_threshold = 0.0
ob_empty_005.location = (-0.01551, 0.5137, 0.2525)
ob_empty_005.scale = (0.05, 0.05, 0.05)
ob_empty_005.empty_image_offset = (0.0, 0.0)
ob_empty_005.lineart.crease_threshold = 0.0
ob_empty_004.location = (-0.09396, 0.51, 0.3596)
ob_empty_004.scale = (0.05, 0.05, 0.05)
ob_empty_004.empty_image_offset = (0.0, 0.0)
ob_empty_004.lineart.crease_threshold = 0.0
ob_empty_003.location = (-0.1162, 0.4962, 0.5274)
ob_empty_003.scale = (0.05, 0.05, 0.05)
ob_empty_003.empty_image_offset = (0.0, 0.0)
ob_empty_003.lineart.crease_threshold = 0.0
ob_empty_002.location = (-0.1306, 0.4804, 0.6664)
ob_empty_002.scale = (0.05, 0.05, 0.05)
ob_empty_002.empty_image_offset = (0.0, 0.0)
ob_empty_002.lineart.crease_threshold = 0.0
ob_empty_001.location = (-0.1447, 0.463, 0.7642)
ob_empty_001.scale = (0.05, 0.05, 0.05)
ob_empty_001.empty_image_offset = (0.0, 0.0)
ob_empty_001.lineart.crease_threshold = 0.0
ob_empty.location = (-0.1578, 0.4464, 0.8251)
ob_empty.scale = (0.05, 0.05, 0.05)
ob_empty.empty_image_offset = (0.0, 0.0)
ob_empty.lineart.crease_threshold = 0.0
ob_floor.location = (0.0, 0.0, 0.0)
ob_floor.scale = (5.928, 5.928, 5.928)
ob_floor.lineart.crease_threshold = 0.0
_m = ob_floor.modifiers.new('Collision', 'COLLISION')
ob_hanger.location = (0.0, 0.5, 0.0)
ob_hanger.rotation_euler = (3.142, 3.142, 0.0)
ob_hanger.scale = (0.001, 0.001, 0.001)
ob_hanger.lineart.crease_threshold = 0.0
_m = ob_hanger.modifiers.new('Collision', 'COLLISION')
ob_cloth.location = (0.2789, -0.3738, 1.497)
ob_cloth.scale = (-0.2394, -0.2394, -0.2394)
ob_cloth.lineart.crease_threshold = 0.0
_vg = ob_cloth.vertex_groups.new(name='Group')
_vg.add([99], 1.0, 'REPLACE')
_vg = ob_cloth.vertex_groups.new(name='empty_group')
_m = ob_cloth.modifiers.new('VertexWeightMix', 'VERTEX_WEIGHT_MIX')
_m.vertex_group_a = 'Group'
_m.mix_set = 'A'
_m = ob_cloth.modifiers.new('Cloth', 'CLOTH')
_m.collision_settings.collision_quality = 4
_m.collision_settings.use_self_collision = True
_m = ob_cloth.modifiers.new('Subsurf', 'SUBSURF')
_m.uv_smooth = 'PRESERVE_CORNERS'
_m.levels = 2
_m.render_levels = 3
_m.show_only_control_edges = False
ob_lamp.location = (4.076, 1.005, 5.904)
ob_lamp.rotation_euler = (0.6503, 0.05522, 1.866)
ob_lamp.lock_rotations_4d = False
ob_lamp.empty_display_type = 'ARROWS'
ob_lamp.color = (0.0, 0.0, 0.0, 0.0)
ob_lamp.lineart.crease_threshold = 0.0
ob_camera.location = (1.786, 2.611, 3.217)
ob_camera.rotation_euler = (0.9367, 0.005255, 2.407)
ob_camera.scale = (1.0, 1.0, 1.0)
ob_camera.lock_rotations_4d = False
ob_camera.empty_display_type = 'ARROWS'
ob_camera.color = (0.0, 0.0, 0.0, 0.0)
ob_camera.display_type = 'WIRE'
ob_camera.lineart.crease_threshold = 0.0

# ---- collection membership
col_collection_1.objects.link(ob_empty_161)
col_collection_1.objects.link(ob_empty_160)
col_collection_1.objects.link(ob_empty_159)
col_collection_1.objects.link(ob_empty_158)
col_collection_1.objects.link(ob_empty_157)
col_collection_1.objects.link(ob_empty_156)
col_collection_1.objects.link(ob_empty_155)
col_collection_1.objects.link(ob_empty_154)
col_collection_1.objects.link(ob_empty_153)
col_collection_1.objects.link(ob_empty_152)
col_collection_1.objects.link(ob_empty_151)
col_collection_1.objects.link(ob_empty_150)
col_collection_1.objects.link(ob_empty_149)
col_collection_1.objects.link(ob_empty_148)
col_collection_1.objects.link(ob_empty_147)
col_collection_1.objects.link(ob_empty_146)
col_collection_1.objects.link(ob_empty_145)
col_collection_1.objects.link(ob_empty_144)
col_collection_1.objects.link(ob_empty_143)
col_collection_1.objects.link(ob_empty_142)
col_collection_1.objects.link(ob_empty_141)
col_collection_1.objects.link(ob_empty_140)
col_collection_1.objects.link(ob_empty_139)
col_collection_1.objects.link(ob_empty_138)
col_collection_1.objects.link(ob_empty_137)
col_collection_1.objects.link(ob_empty_136)
col_collection_1.objects.link(ob_empty_135)
col_collection_1.objects.link(ob_empty_134)
col_collection_1.objects.link(ob_empty_133)
col_collection_1.objects.link(ob_empty_132)
col_collection_1.objects.link(ob_empty_131)
col_collection_1.objects.link(ob_empty_130)
col_collection_1.objects.link(ob_empty_129)
col_collection_1.objects.link(ob_empty_128)
col_collection_1.objects.link(ob_empty_127)
col_collection_1.objects.link(ob_empty_126)
col_collection_1.objects.link(ob_empty_125)
col_collection_1.objects.link(ob_empty_124)
col_collection_1.objects.link(ob_empty_123)
col_collection_1.objects.link(ob_empty_122)
col_collection_1.objects.link(ob_empty_121)
col_collection_1.objects.link(ob_empty_120)
col_collection_1.objects.link(ob_empty_119)
col_collection_1.objects.link(ob_empty_118)
col_collection_1.objects.link(ob_empty_117)
col_collection_1.objects.link(ob_empty_116)
col_collection_1.objects.link(ob_empty_115)
col_collection_1.objects.link(ob_empty_114)
col_collection_1.objects.link(ob_empty_113)
col_collection_1.objects.link(ob_empty_112)
col_collection_1.objects.link(ob_empty_111)
col_collection_1.objects.link(ob_empty_110)
col_collection_1.objects.link(ob_empty_109)
col_collection_1.objects.link(ob_empty_108)
col_collection_1.objects.link(ob_empty_107)
col_collection_1.objects.link(ob_empty_106)
col_collection_1.objects.link(ob_empty_105)
col_collection_1.objects.link(ob_empty_104)
col_collection_1.objects.link(ob_empty_103)
col_collection_1.objects.link(ob_empty_102)
col_collection_1.objects.link(ob_empty_101)
col_collection_1.objects.link(ob_empty_100)
col_collection_1.objects.link(ob_empty_099)
col_collection_1.objects.link(ob_empty_098)
col_collection_1.objects.link(ob_empty_097)
col_collection_1.objects.link(ob_empty_096)
col_collection_1.objects.link(ob_empty_095)
col_collection_1.objects.link(ob_empty_094)
col_collection_1.objects.link(ob_empty_093)
col_collection_1.objects.link(ob_empty_092)
col_collection_1.objects.link(ob_empty_091)
col_collection_1.objects.link(ob_empty_090)
col_collection_1.objects.link(ob_empty_089)
col_collection_1.objects.link(ob_empty_088)
col_collection_1.objects.link(ob_empty_087)
col_collection_1.objects.link(ob_empty_086)
col_collection_1.objects.link(ob_empty_085)
col_collection_1.objects.link(ob_empty_084)
col_collection_1.objects.link(ob_empty_083)
col_collection_1.objects.link(ob_empty_082)
col_collection_1.objects.link(ob_empty_081)
col_collection_1.objects.link(ob_empty_080)
col_collection_1.objects.link(ob_empty_079)
col_collection_1.objects.link(ob_empty_078)
col_collection_1.objects.link(ob_empty_077)
col_collection_1.objects.link(ob_empty_076)
col_collection_1.objects.link(ob_empty_075)
col_collection_1.objects.link(ob_empty_074)
col_collection_1.objects.link(ob_empty_073)
col_collection_1.objects.link(ob_empty_072)
col_collection_1.objects.link(ob_empty_071)
col_collection_1.objects.link(ob_empty_070)
col_collection_1.objects.link(ob_empty_069)
col_collection_1.objects.link(ob_empty_068)
col_collection_1.objects.link(ob_empty_067)
col_collection_1.objects.link(ob_empty_066)
col_collection_1.objects.link(ob_empty_065)
col_collection_1.objects.link(ob_empty_064)
col_collection_1.objects.link(ob_empty_063)
col_collection_1.objects.link(ob_empty_062)
col_collection_1.objects.link(ob_empty_061)
col_collection_1.objects.link(ob_empty_060)
col_collection_1.objects.link(ob_empty_059)
col_collection_1.objects.link(ob_empty_058)
col_collection_1.objects.link(ob_empty_057)
col_collection_1.objects.link(ob_empty_056)
col_collection_1.objects.link(ob_empty_055)
col_collection_1.objects.link(ob_empty_054)
col_collection_1.objects.link(ob_empty_053)
col_collection_1.objects.link(ob_empty_052)
col_collection_1.objects.link(ob_empty_051)
col_collection_1.objects.link(ob_empty_050)
col_collection_1.objects.link(ob_empty_049)
col_collection_1.objects.link(ob_empty_048)
col_collection_1.objects.link(ob_empty_047)
col_collection_1.objects.link(ob_empty_046)
col_collection_1.objects.link(ob_empty_045)
col_collection_1.objects.link(ob_empty_044)
col_collection_1.objects.link(ob_empty_043)
col_collection_1.objects.link(ob_empty_042)
col_collection_1.objects.link(ob_empty_041)
col_collection_1.objects.link(ob_empty_040)
col_collection_1.objects.link(ob_empty_039)
col_collection_1.objects.link(ob_empty_038)
col_collection_1.objects.link(ob_empty_037)
col_collection_1.objects.link(ob_empty_036)
col_collection_1.objects.link(ob_empty_035)
col_collection_1.objects.link(ob_empty_034)
col_collection_1.objects.link(ob_empty_033)
col_collection_1.objects.link(ob_empty_032)
col_collection_1.objects.link(ob_empty_031)
col_collection_1.objects.link(ob_empty_030)
col_collection_1.objects.link(ob_empty_029)
col_collection_1.objects.link(ob_empty_028)
col_collection_1.objects.link(ob_empty_027)
col_collection_1.objects.link(ob_empty_026)
col_collection_1.objects.link(ob_empty_025)
col_collection_1.objects.link(ob_empty_024)
col_collection_1.objects.link(ob_empty_023)
col_collection_1.objects.link(ob_empty_022)
col_collection_1.objects.link(ob_empty_021)
col_collection_1.objects.link(ob_empty_020)
col_collection_1.objects.link(ob_empty_019)
col_collection_1.objects.link(ob_empty_018)
col_collection_1.objects.link(ob_empty_017)
col_collection_1.objects.link(ob_empty_016)
col_collection_1.objects.link(ob_empty_015)
col_collection_1.objects.link(ob_empty_014)
col_collection_1.objects.link(ob_empty_013)
col_collection_1.objects.link(ob_empty_012)
col_collection_1.objects.link(ob_empty_011)
col_collection_1.objects.link(ob_empty_010)
col_collection_1.objects.link(ob_empty_009)
col_collection_1.objects.link(ob_empty_008)
col_collection_1.objects.link(ob_empty_007)
col_collection_1.objects.link(ob_empty_006)
col_collection_1.objects.link(ob_empty_005)
col_collection_1.objects.link(ob_empty_004)
col_collection_1.objects.link(ob_empty_003)
col_collection_1.objects.link(ob_empty_002)
col_collection_1.objects.link(ob_empty_001)
col_collection_1.objects.link(ob_empty)
col_collection_1.objects.link(ob_floor)
col_collection_1.objects.link(ob_hanger)
col_collection_1.objects.link(ob_cloth)
col_collection_1.objects.link(ob_lamp)
col_collection_1.objects.link(ob_camera)

# ---- scene / render settings (as saved in the file)
scene.camera = ob_camera
scene.frame_start = 1; scene.frame_end = 120; scene.frame_set(120)
scene.render.engine = 'CYCLES'
scene.render.resolution_percentage = 50
scene.render.dither_intensity = 0.0
scene.cycles.use_denoising = False
scene.cycles.samples = 10
scene.cycles.sampling_pattern = 'TABULATED_SOBOL'
scene.cycles.light_sampling_threshold = 0.0
scene.cycles.use_adaptive_sampling = False
scene.cycles.use_light_tree = False
scene.cycles.blur_glossy = 0.0
scene.cycles.pixel_filter_type = 'GAUSSIAN'
scene.cycles.sample_clamp_indirect = 0.0
scene.view_settings.view_transform = 'Standard'
bpy.context.view_layer.update()
